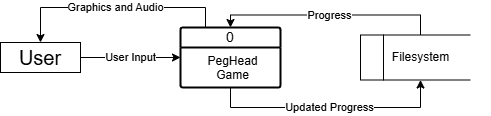

The diagram above was exported from draw.io. Its source (the exported page's mxGraphModel, read from the mxfile embedded in the PNG):
<mxGraphModel dx="794" dy="458" grid="1" gridSize="10" guides="1" tooltips="1" connect="1" arrows="1" fold="1" page="1" pageScale="1" pageWidth="850" pageHeight="1100" math="0" shadow="0">
  <root>
    <mxCell id="0" />
    <mxCell id="1" parent="0" />
    <mxCell id="daXkhXY8FMsEmdkUWLp6-6" value="User Input" style="edgeStyle=orthogonalEdgeStyle;rounded=0;orthogonalLoop=1;jettySize=auto;html=1;exitX=1;exitY=0.5;exitDx=0;exitDy=0;entryX=0;entryY=0.5;entryDx=0;entryDy=0;" parent="1" source="daXkhXY8FMsEmdkUWLp6-1" target="daXkhXY8FMsEmdkUWLp6-3" edge="1">
      <mxGeometry relative="1" as="geometry" />
    </mxCell>
    <mxCell id="daXkhXY8FMsEmdkUWLp6-1" value="User" style="rounded=0;whiteSpace=wrap;html=1;fontSize=20;" parent="1" vertex="1">
      <mxGeometry x="100" y="150" width="80" height="30" as="geometry" />
    </mxCell>
    <mxCell id="hU7yh15iWHDHEmTFKZNd-1" value="Graphics and Audio" style="edgeStyle=orthogonalEdgeStyle;rounded=0;orthogonalLoop=1;jettySize=auto;html=1;exitX=0.25;exitY=0;exitDx=0;exitDy=0;entryX=0.5;entryY=0;entryDx=0;entryDy=0;" edge="1" parent="1" source="daXkhXY8FMsEmdkUWLp6-3" target="daXkhXY8FMsEmdkUWLp6-1">
      <mxGeometry relative="1" as="geometry" />
    </mxCell>
    <mxCell id="daXkhXY8FMsEmdkUWLp6-3" value="0" style="swimlane;childLayout=stackLayout;horizontal=1;startSize=20;horizontalStack=0;rounded=1;fontSize=14;fontStyle=0;strokeWidth=2;resizeParent=0;resizeLast=1;shadow=0;dashed=0;align=center;arcSize=4;whiteSpace=wrap;html=1;" parent="1" vertex="1">
      <mxGeometry x="280" y="135" width="100" height="60" as="geometry" />
    </mxCell>
    <mxCell id="daXkhXY8FMsEmdkUWLp6-4" value="PegHead&lt;div&gt;Game&lt;/div&gt;" style="align=center;strokeColor=none;fillColor=none;spacingLeft=4;fontSize=12;verticalAlign=top;resizable=0;rotatable=0;part=1;html=1;" parent="daXkhXY8FMsEmdkUWLp6-3" vertex="1">
      <mxGeometry y="20" width="100" height="40" as="geometry" />
    </mxCell>
    <mxCell id="daXkhXY8FMsEmdkUWLp6-10" value="Progress" style="edgeStyle=orthogonalEdgeStyle;rounded=0;orthogonalLoop=1;jettySize=auto;html=1;exitX=0.5;exitY=0;exitDx=0;exitDy=0;entryX=0.5;entryY=0;entryDx=0;entryDy=0;" parent="1" source="daXkhXY8FMsEmdkUWLp6-7" target="daXkhXY8FMsEmdkUWLp6-3" edge="1">
      <mxGeometry relative="1" as="geometry" />
    </mxCell>
    <mxCell id="daXkhXY8FMsEmdkUWLp6-7" value="" style="swimlane;horizontal=0;whiteSpace=wrap;html=1;" parent="1" vertex="1">
      <mxGeometry x="460" y="142.5" width="120" height="45" as="geometry" />
    </mxCell>
    <mxCell id="daXkhXY8FMsEmdkUWLp6-8" value="Filesystem" style="text;html=1;align=center;verticalAlign=middle;resizable=0;points=[];autosize=1;strokeColor=none;fillColor=none;" parent="daXkhXY8FMsEmdkUWLp6-7" vertex="1">
      <mxGeometry x="20" y="7.5" width="80" height="30" as="geometry" />
    </mxCell>
    <mxCell id="daXkhXY8FMsEmdkUWLp6-9" value="Updated Progress" style="edgeStyle=orthogonalEdgeStyle;rounded=0;orthogonalLoop=1;jettySize=auto;html=1;exitX=0.5;exitY=1;exitDx=0;exitDy=0;entryX=0.5;entryY=1;entryDx=0;entryDy=0;" parent="1" source="daXkhXY8FMsEmdkUWLp6-4" target="daXkhXY8FMsEmdkUWLp6-7" edge="1">
      <mxGeometry relative="1" as="geometry" />
    </mxCell>
    <mxCell id="daXkhXY8FMsEmdkUWLp6-11" value="" style="rounded=0;whiteSpace=wrap;html=1;strokeColor=none;" parent="1" vertex="1">
      <mxGeometry x="570" y="135" width="20" height="60" as="geometry" />
    </mxCell>
  </root>
</mxGraphModel>